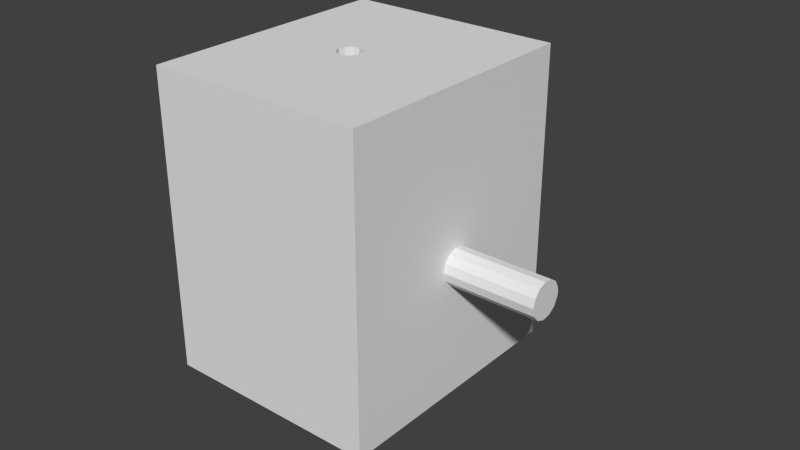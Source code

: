 # Source: forearm.p1.blend  (saved by Blender 2.76.0; exported with 4.5.12 LTS)
import bpy
from mathutils import Matrix  # noqa: F401  (used for matrix-valued properties, if any)

bpy.ops.wm.read_factory_settings(use_empty=True)
scene = bpy.context.scene
scene.name = 'Scene'

# ---- collections
col_collection_1 = bpy.data.collections.new('Collection 1'); scene.collection.children.link(col_collection_1)

# ---- world
world_world = bpy.data.worlds.new('World'); scene.world = world_world
world_world.color = (0.05088, 0.05088, 0.05088)
world_world.use_sun_shadow = False
world_world.sun_shadow_jitter_overblur = 0.0
world_world.cycles.sampling_method = 'MANUAL'
world_world.cycles.sample_map_resolution = 256

# ---- meshes
me_forearm_p1 = bpy.data.meshes.new('forearm.p1')
me_forearm_p1.from_pydata([(0.03933, 0.00213, -0.04939), (0.03933, 0.004493, -0.05102), (0.03933, 0.0425, 3.345e-06), (0.03933, 0.005828, -0.05356), (0.03933, 0.0425, -0.098), (0.03933, 0.005828, -0.05643), (0.03933, 0.004493, -0.05898), (0.03933, 0.00213, -0.06061), (0.03933, -0.0425, -0.098), (0.03933, -0.0007212, -0.06095), (0.03933, -0.003406, -0.05993), (0.03933, -0.0007212, -0.04904), (0.03933, -0.0425, 3.345e-06), (0.03933, -0.003406, -0.05006), (0.03933, -0.005311, -0.05778), (0.03933, -0.005998, -0.055), (0.03933, -0.005311, -0.05221), (-0.03267, 0.0425, 3.338e-06), (-0.03267, 0.0425, -0.098), (-0.03267, -0.0425, 3.338e-06), (-0.03267, -0.0425, -0.098), (0.00384, -2.682e-09, 3.345e-06), (0.003304, 0.002, 3.345e-06), (-0.00016, -0.004, 3.338e-06), (0.00184, -0.003464, 3.345e-06), (0.003304, -0.002, 3.345e-06), (-0.003624, 0.002, 3.338e-06), (-0.00216, 0.003464, 3.338e-06), (-0.00016, 0.004, 3.338e-06), (0.00184, 0.003464, 3.345e-06), (-0.00216, -0.003464, 3.338e-06), (-0.003624, -0.002, 3.338e-06), (-0.00416, 4.768e-09, 3.338e-06), (0.003304, -0.002, -0.009997), (0.00384, -2.682e-09, 3.345e-06), (0.00384, -2.682e-09, -0.009997), (0.003304, 0.002, -0.009997), (0.00184, 0.003464, -0.009997), (-0.00016, 0.004, -0.009997), (-0.00216, 0.003464, -0.009997), (-0.003624, 0.002, -0.009997), (-0.00416, 4.768e-09, -0.009997), (-0.003624, -0.002, -0.009997), (-0.00216, -0.003464, -0.009997), (-0.00016, -0.004, -0.009997), (0.00184, -0.003464, -0.009997), (0.06933, 0.006002, -0.055), (0.06933, 0.005828, -0.05643), (0.06933, 0.004493, -0.05898), (0.06933, 0.00213, -0.06061), (0.06933, -0.0007212, -0.06095), (0.06933, -0.003406, -0.05993), (0.06933, -0.005311, -0.05778), (0.06933, -0.005998, -0.055), (0.06933, -0.005311, -0.05221), (0.06933, -0.003406, -0.05006), (0.06933, -0.0007212, -0.04904), (0.06933, 0.00213, -0.04939), (0.06933, 0.004493, -0.05102), (0.06933, 0.005828, -0.05356)], [], [(0, 1, 2), (2, 1, 3), (2, 3, 4), (4, 3, 5), (5, 6, 4), (4, 6, 7), (4, 7, 8), (8, 7, 9), (8, 9, 10), (0, 2, 11), (11, 2, 12), (11, 12, 13), (10, 14, 8), (8, 14, 15), (8, 15, 12), (12, 15, 16), (12, 16, 13), (17, 2, 18), (18, 2, 4), (19, 17, 20), (20, 17, 18), (12, 19, 8), (8, 19, 20), (21, 12, 2), (21, 2, 22), (23, 19, 24), (24, 19, 12), (24, 12, 25), (25, 12, 21), (26, 27, 17), (17, 27, 28), (17, 28, 2), (2, 28, 29), (2, 29, 22), (23, 30, 19), (19, 30, 31), (19, 31, 17), (17, 31, 32), (17, 32, 26), (8, 20, 4), (4, 20, 18), (33, 34, 35), (35, 34, 22), (35, 22, 36), (36, 22, 29), (36, 29, 37), (37, 29, 28), (37, 28, 38), (38, 28, 27), (38, 27, 39), (39, 27, 26), (39, 26, 40), (40, 26, 32), (40, 32, 41), (41, 32, 31), (41, 31, 42), (42, 31, 30), (42, 30, 43), (43, 30, 23), (43, 23, 44), (44, 23, 24), (44, 24, 45), (45, 24, 25), (45, 25, 33), (33, 25, 34), (33, 35, 45), (45, 35, 36), (45, 36, 37), (43, 44, 42), (42, 44, 45), (41, 42, 40), (40, 42, 45), (40, 45, 39), (39, 45, 37), (39, 37, 38), (46, 47, 5), (5, 47, 48), (5, 48, 6), (6, 48, 49), (6, 49, 7), (7, 49, 50), (7, 50, 9), (9, 50, 51), (9, 51, 10), (10, 51, 52), (10, 52, 14), (14, 52, 53), (14, 53, 15), (15, 53, 54), (15, 54, 16), (16, 54, 55), (16, 55, 13), (13, 55, 56), (13, 56, 11), (11, 56, 57), (11, 57, 0), (0, 57, 58), (0, 58, 1), (1, 58, 59), (1, 59, 3), (3, 59, 46), (3, 46, 5), (47, 46, 53), (53, 46, 59), (53, 59, 58), (52, 51, 53), (53, 51, 50), (50, 49, 53), (53, 49, 48), (53, 48, 47), (54, 53, 55), (55, 53, 58), (55, 58, 56), (56, 58, 57)])
me_forearm_p1.use_remesh_preserve_volume = False
me_forearm_p1.use_remesh_preserve_attributes = False
me_forearm_p1.use_mirror_vertex_groups = False
me_forearm_p1.update()

# ---- objects
ob_forearm_p1 = bpy.data.objects.new('forearm.p1', me_forearm_p1)

# ---- transforms, parenting, visibility, modifiers, constraints
ob_forearm_p1.location = (0.0, 0.0, 0.0)
ob_forearm_p1.lineart.crease_threshold = 0.0

# ---- collection membership
col_collection_1.objects.link(ob_forearm_p1)

# ---- scene / render settings (as saved in the file)
scene.frame_start = 1; scene.frame_end = 250; scene.frame_set(1)
scene.render.engine = 'BLENDER_EEVEE_NEXT'
scene.render.resolution_percentage = 50
scene.render.dither_intensity = 0.0
scene.cycles.use_denoising = False
scene.cycles.samples = 10
scene.cycles.sampling_pattern = 'TABULATED_SOBOL'
scene.cycles.light_sampling_threshold = 0.0
scene.cycles.use_adaptive_sampling = False
scene.cycles.use_light_tree = False
scene.cycles.blur_glossy = 0.0
scene.cycles.pixel_filter_type = 'GAUSSIAN'
scene.cycles.sample_clamp_indirect = 0.0
scene.view_settings.view_transform = 'Standard'
bpy.context.view_layer.update()

# ---- added for rendering (the .blend has no active camera and no usable light): camera, sun
cam_auto = bpy.data.cameras.new('AutoCamera')
cam_auto.lens = 50.0
cam_auto.sensor_width = 36.0
cam_auto.clip_end = 1000.0
ob_auto_camera = bpy.data.objects.new('AutoCamera', cam_auto)
scene.collection.objects.link(ob_auto_camera)
ob_auto_camera.location = (0.203377, -0.222052, 0.0990393)
ob_auto_camera.rotation_euler = (1.09748, -7.21219e-08, 0.694738)
scene.camera = ob_auto_camera
light_auto_sun = bpy.data.lights.new('AutoSun', 'SUN')
light_auto_sun.energy = 3.0
light_auto_sun.angle = 0.0523599
ob_auto_sun = bpy.data.objects.new('AutoSun', light_auto_sun)
scene.collection.objects.link(ob_auto_sun)
ob_auto_sun.rotation_euler = (0.872665, 0.174533, 0.523599)
bpy.context.view_layer.update()
